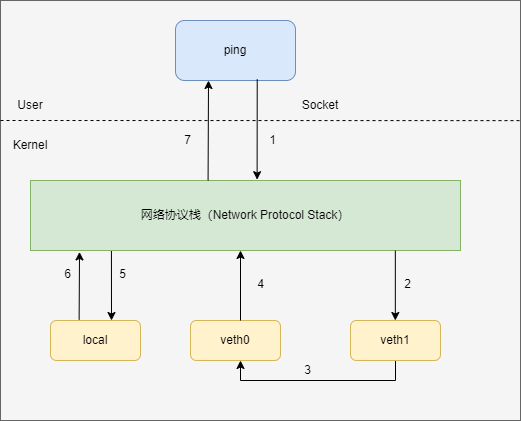

The diagram above was exported from draw.io. Its source (the exported page's mxGraphModel, read from the mxfile embedded in the PNG):
<mxGraphModel dx="1206" dy="809" grid="1" gridSize="10" guides="1" tooltips="1" connect="1" arrows="1" fold="1" page="1" pageScale="1" pageWidth="1169" pageHeight="827" math="0" shadow="0">
  <root>
    <mxCell id="0" />
    <mxCell id="1" parent="0" />
    <mxCell id="mPXoLPeyYIKvU9H_Sc-I-16" value="" style="rounded=0;whiteSpace=wrap;html=1;fillColor=#f5f5f5;fontColor=#333333;strokeColor=#666666;" parent="1" vertex="1">
      <mxGeometry x="370" y="140" width="520" height="420" as="geometry" />
    </mxCell>
    <mxCell id="mPXoLPeyYIKvU9H_Sc-I-1" value="网络协议栈（Network Protocol Stack）" style="rounded=0;whiteSpace=wrap;html=1;fillColor=#d5e8d4;strokeColor=#82b366;" parent="1" vertex="1">
      <mxGeometry x="400" y="320" width="430" height="70" as="geometry" />
    </mxCell>
    <mxCell id="mPXoLPeyYIKvU9H_Sc-I-2" value="local" style="rounded=1;whiteSpace=wrap;html=1;fillColor=#fff2cc;strokeColor=#d6b656;" parent="1" vertex="1">
      <mxGeometry x="420" y="460" width="90" height="40" as="geometry" />
    </mxCell>
    <mxCell id="mPXoLPeyYIKvU9H_Sc-I-3" style="edgeStyle=orthogonalEdgeStyle;rounded=0;orthogonalLoop=1;jettySize=auto;html=1;entryX=0.5;entryY=1;entryDx=0;entryDy=0;startArrow=classic;startFill=1;endArrow=none;endFill=0;" parent="1" source="mPXoLPeyYIKvU9H_Sc-I-4" target="mPXoLPeyYIKvU9H_Sc-I-5" edge="1">
      <mxGeometry relative="1" as="geometry">
        <Array as="points">
          <mxPoint x="610" y="520" />
          <mxPoint x="765" y="520" />
        </Array>
      </mxGeometry>
    </mxCell>
    <mxCell id="mPXoLPeyYIKvU9H_Sc-I-4" value="veth0" style="rounded=1;whiteSpace=wrap;html=1;fillColor=#fff2cc;strokeColor=#d6b656;" parent="1" vertex="1">
      <mxGeometry x="560" y="460" width="90" height="40" as="geometry" />
    </mxCell>
    <mxCell id="mPXoLPeyYIKvU9H_Sc-I-5" value="veth1" style="rounded=1;whiteSpace=wrap;html=1;fillColor=#fff2cc;strokeColor=#d6b656;" parent="1" vertex="1">
      <mxGeometry x="720" y="460" width="90" height="40" as="geometry" />
    </mxCell>
    <mxCell id="mPXoLPeyYIKvU9H_Sc-I-6" value="" style="endArrow=classic;startArrow=none;html=1;rounded=0;startFill=0;" parent="1" edge="1">
      <mxGeometry width="50" height="50" relative="1" as="geometry">
        <mxPoint x="610" y="460" as="sourcePoint" />
        <mxPoint x="610" y="390" as="targetPoint" />
      </mxGeometry>
    </mxCell>
    <mxCell id="mPXoLPeyYIKvU9H_Sc-I-7" value="" style="endArrow=none;startArrow=classic;html=1;rounded=0;endFill=0;" parent="1" edge="1">
      <mxGeometry width="50" height="50" relative="1" as="geometry">
        <mxPoint x="764.83" y="460" as="sourcePoint" />
        <mxPoint x="764.83" y="390" as="targetPoint" />
      </mxGeometry>
    </mxCell>
    <mxCell id="mPXoLPeyYIKvU9H_Sc-I-8" value="" style="endArrow=classic;html=1;rounded=0;exitX=0.151;exitY=1.008;exitDx=0;exitDy=0;exitPerimeter=0;" parent="1" edge="1">
      <mxGeometry width="50" height="50" relative="1" as="geometry">
        <mxPoint x="480.93000000000006" y="390.56000000000006" as="sourcePoint" />
        <mxPoint x="481" y="460" as="targetPoint" />
      </mxGeometry>
    </mxCell>
    <mxCell id="mPXoLPeyYIKvU9H_Sc-I-11" value="ping" style="rounded=1;whiteSpace=wrap;html=1;fillColor=#dae8fc;strokeColor=#6c8ebf;" parent="1" vertex="1">
      <mxGeometry x="545" y="160" width="120" height="60" as="geometry" />
    </mxCell>
    <mxCell id="mPXoLPeyYIKvU9H_Sc-I-12" value="" style="endArrow=classic;html=1;rounded=0;exitX=0.681;exitY=0.978;exitDx=0;exitDy=0;exitPerimeter=0;entryX=0.527;entryY=-0.012;entryDx=0;entryDy=0;entryPerimeter=0;" parent="1" source="mPXoLPeyYIKvU9H_Sc-I-11" target="mPXoLPeyYIKvU9H_Sc-I-1" edge="1">
      <mxGeometry width="50" height="50" relative="1" as="geometry">
        <mxPoint x="630" y="260" as="sourcePoint" />
        <mxPoint x="680" y="210" as="targetPoint" />
      </mxGeometry>
    </mxCell>
    <mxCell id="mPXoLPeyYIKvU9H_Sc-I-13" value="" style="endArrow=classic;html=1;rounded=0;entryX=0.25;entryY=1;entryDx=0;entryDy=0;exitX=0.406;exitY=-0.001;exitDx=0;exitDy=0;exitPerimeter=0;" parent="1" edge="1">
      <mxGeometry width="50" height="50" relative="1" as="geometry">
        <mxPoint x="577.5799999999999" y="319.93000000000006" as="sourcePoint" />
        <mxPoint x="578" y="220" as="targetPoint" />
      </mxGeometry>
    </mxCell>
    <mxCell id="mPXoLPeyYIKvU9H_Sc-I-14" value="" style="endArrow=classic;html=1;rounded=0;entryX=0.114;entryY=1.02;entryDx=0;entryDy=0;entryPerimeter=0;exitX=0.318;exitY=-0.02;exitDx=0;exitDy=0;exitPerimeter=0;" parent="1" source="mPXoLPeyYIKvU9H_Sc-I-2" target="mPXoLPeyYIKvU9H_Sc-I-1" edge="1">
      <mxGeometry width="50" height="50" relative="1" as="geometry">
        <mxPoint x="390" y="460" as="sourcePoint" />
        <mxPoint x="440" y="410" as="targetPoint" />
      </mxGeometry>
    </mxCell>
    <mxCell id="mPXoLPeyYIKvU9H_Sc-I-17" value="" style="endArrow=none;dashed=1;html=1;rounded=0;entryX=0.999;entryY=0.286;entryDx=0;entryDy=0;entryPerimeter=0;" parent="1" target="mPXoLPeyYIKvU9H_Sc-I-16" edge="1">
      <mxGeometry width="50" height="50" relative="1" as="geometry">
        <mxPoint x="370" y="260" as="sourcePoint" />
        <mxPoint x="420" y="210" as="targetPoint" />
      </mxGeometry>
    </mxCell>
    <mxCell id="mPXoLPeyYIKvU9H_Sc-I-18" value="Socket" style="text;html=1;strokeColor=none;fillColor=none;align=center;verticalAlign=middle;whiteSpace=wrap;rounded=0;" parent="1" vertex="1">
      <mxGeometry x="660" y="230" width="60" height="30" as="geometry" />
    </mxCell>
    <mxCell id="mPXoLPeyYIKvU9H_Sc-I-19" value="User" style="text;html=1;strokeColor=none;fillColor=none;align=center;verticalAlign=middle;whiteSpace=wrap;rounded=0;" parent="1" vertex="1">
      <mxGeometry x="370" y="230" width="60" height="30" as="geometry" />
    </mxCell>
    <mxCell id="mPXoLPeyYIKvU9H_Sc-I-20" value="Kernel" style="text;html=1;strokeColor=none;fillColor=none;align=center;verticalAlign=middle;whiteSpace=wrap;rounded=0;" parent="1" vertex="1">
      <mxGeometry x="370" y="270" width="60" height="30" as="geometry" />
    </mxCell>
    <mxCell id="mPXoLPeyYIKvU9H_Sc-I-22" value="1" style="text;html=1;strokeColor=none;fillColor=none;align=center;verticalAlign=middle;whiteSpace=wrap;rounded=0;" parent="1" vertex="1">
      <mxGeometry x="625" y="270" width="35" height="20" as="geometry" />
    </mxCell>
    <mxCell id="mPXoLPeyYIKvU9H_Sc-I-23" value="2" style="text;html=1;strokeColor=none;fillColor=none;align=center;verticalAlign=middle;whiteSpace=wrap;rounded=0;" parent="1" vertex="1">
      <mxGeometry x="760" y="414" width="35" height="20" as="geometry" />
    </mxCell>
    <mxCell id="mPXoLPeyYIKvU9H_Sc-I-24" value="3" style="text;html=1;strokeColor=none;fillColor=none;align=center;verticalAlign=middle;whiteSpace=wrap;rounded=0;" parent="1" vertex="1">
      <mxGeometry x="660" y="500" width="35" height="20" as="geometry" />
    </mxCell>
    <mxCell id="mPXoLPeyYIKvU9H_Sc-I-25" value="4" style="text;html=1;strokeColor=none;fillColor=none;align=center;verticalAlign=middle;whiteSpace=wrap;rounded=0;" parent="1" vertex="1">
      <mxGeometry x="612.5" y="414" width="35" height="20" as="geometry" />
    </mxCell>
    <mxCell id="mPXoLPeyYIKvU9H_Sc-I-26" value="5" style="text;html=1;strokeColor=none;fillColor=none;align=center;verticalAlign=middle;whiteSpace=wrap;rounded=0;" parent="1" vertex="1">
      <mxGeometry x="475" y="404" width="35" height="20" as="geometry" />
    </mxCell>
    <mxCell id="mPXoLPeyYIKvU9H_Sc-I-27" value="6" style="text;html=1;strokeColor=none;fillColor=none;align=center;verticalAlign=middle;whiteSpace=wrap;rounded=0;" parent="1" vertex="1">
      <mxGeometry x="420" y="404" width="35" height="20" as="geometry" />
    </mxCell>
    <mxCell id="mPXoLPeyYIKvU9H_Sc-I-28" value="7" style="text;html=1;strokeColor=none;fillColor=none;align=center;verticalAlign=middle;whiteSpace=wrap;rounded=0;" parent="1" vertex="1">
      <mxGeometry x="540" y="270" width="35" height="20" as="geometry" />
    </mxCell>
  </root>
</mxGraphModel>